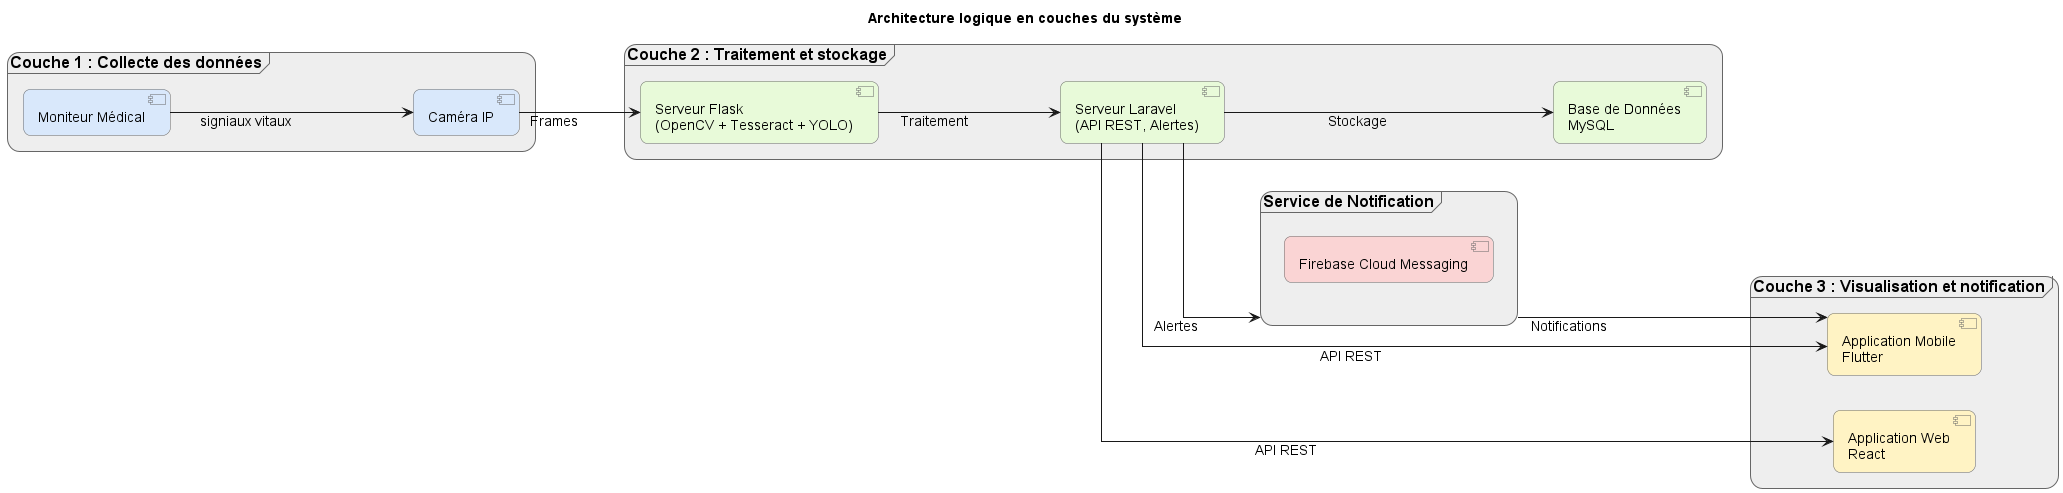

The diagram above was rendered by PlantUML. Its source (embedded in the PNG):
@startuml
left to right direction
title Architecture logique en couches du système

skinparam linetype ortho
skinparam defaultFontName Arial
skinparam defaultFontSize 14

skinparam frame {
  BackgroundColor #EEEEEE
  BorderColor #666666
  RoundCorner 25
  FontSize 16
  FontStyle bold
  Padding 20
}

skinparam component {
  BackgroundColor #FFFFFF
  BorderColor #666666
  RoundCorner 15
  FontSize 14
  Padding 10
}


' Service de Notification
frame "Service de Notification" as Notif {
  component "Firebase Cloud Messaging" as FCM #FAD4D4
}
' Couche 1 : Collecte des données
frame "Couche 1 : Collecte des données" as L1 {
  component "Moniteur Médical" as Monitor #D9E8FB
  component "Caméra IP" as Camera #D9E8FB
}

' Couche 3 : Visualisation et notification
frame "Couche 3 : Visualisation et notification" as L3 {
  component "Application Web\nReact" as ReactApp #FFF3C4
  component "Application Mobile\nFlutter" as FlutterApp #FFF3C4
}


' Couche 2 : Traitement et stockage
frame "Couche 2 : Traitement et stockage" as L2 {
  component "Serveur Flask\n(OpenCV + Tesseract + YOLO)" as Flask #E8FAD9
  component "Serveur Laravel\n(API REST, Alertes)" as Laravel #E8FAD9
  component "Base de Données\nMySQL" as DB #E8FAD9
}
' Flows
Monitor -----> Camera : "signiaux vitaux"
Camera ---> Flask : "Frames"
Flask ----> Laravel : "Traitement"
Laravel ---> DB : "Stockage"
Laravel --> ReactApp : "API REST"
Laravel --> FlutterApp : "API REST"
Laravel --> Notif : "Alertes"
Notif ---> FlutterApp : "Notifications"

@enduml